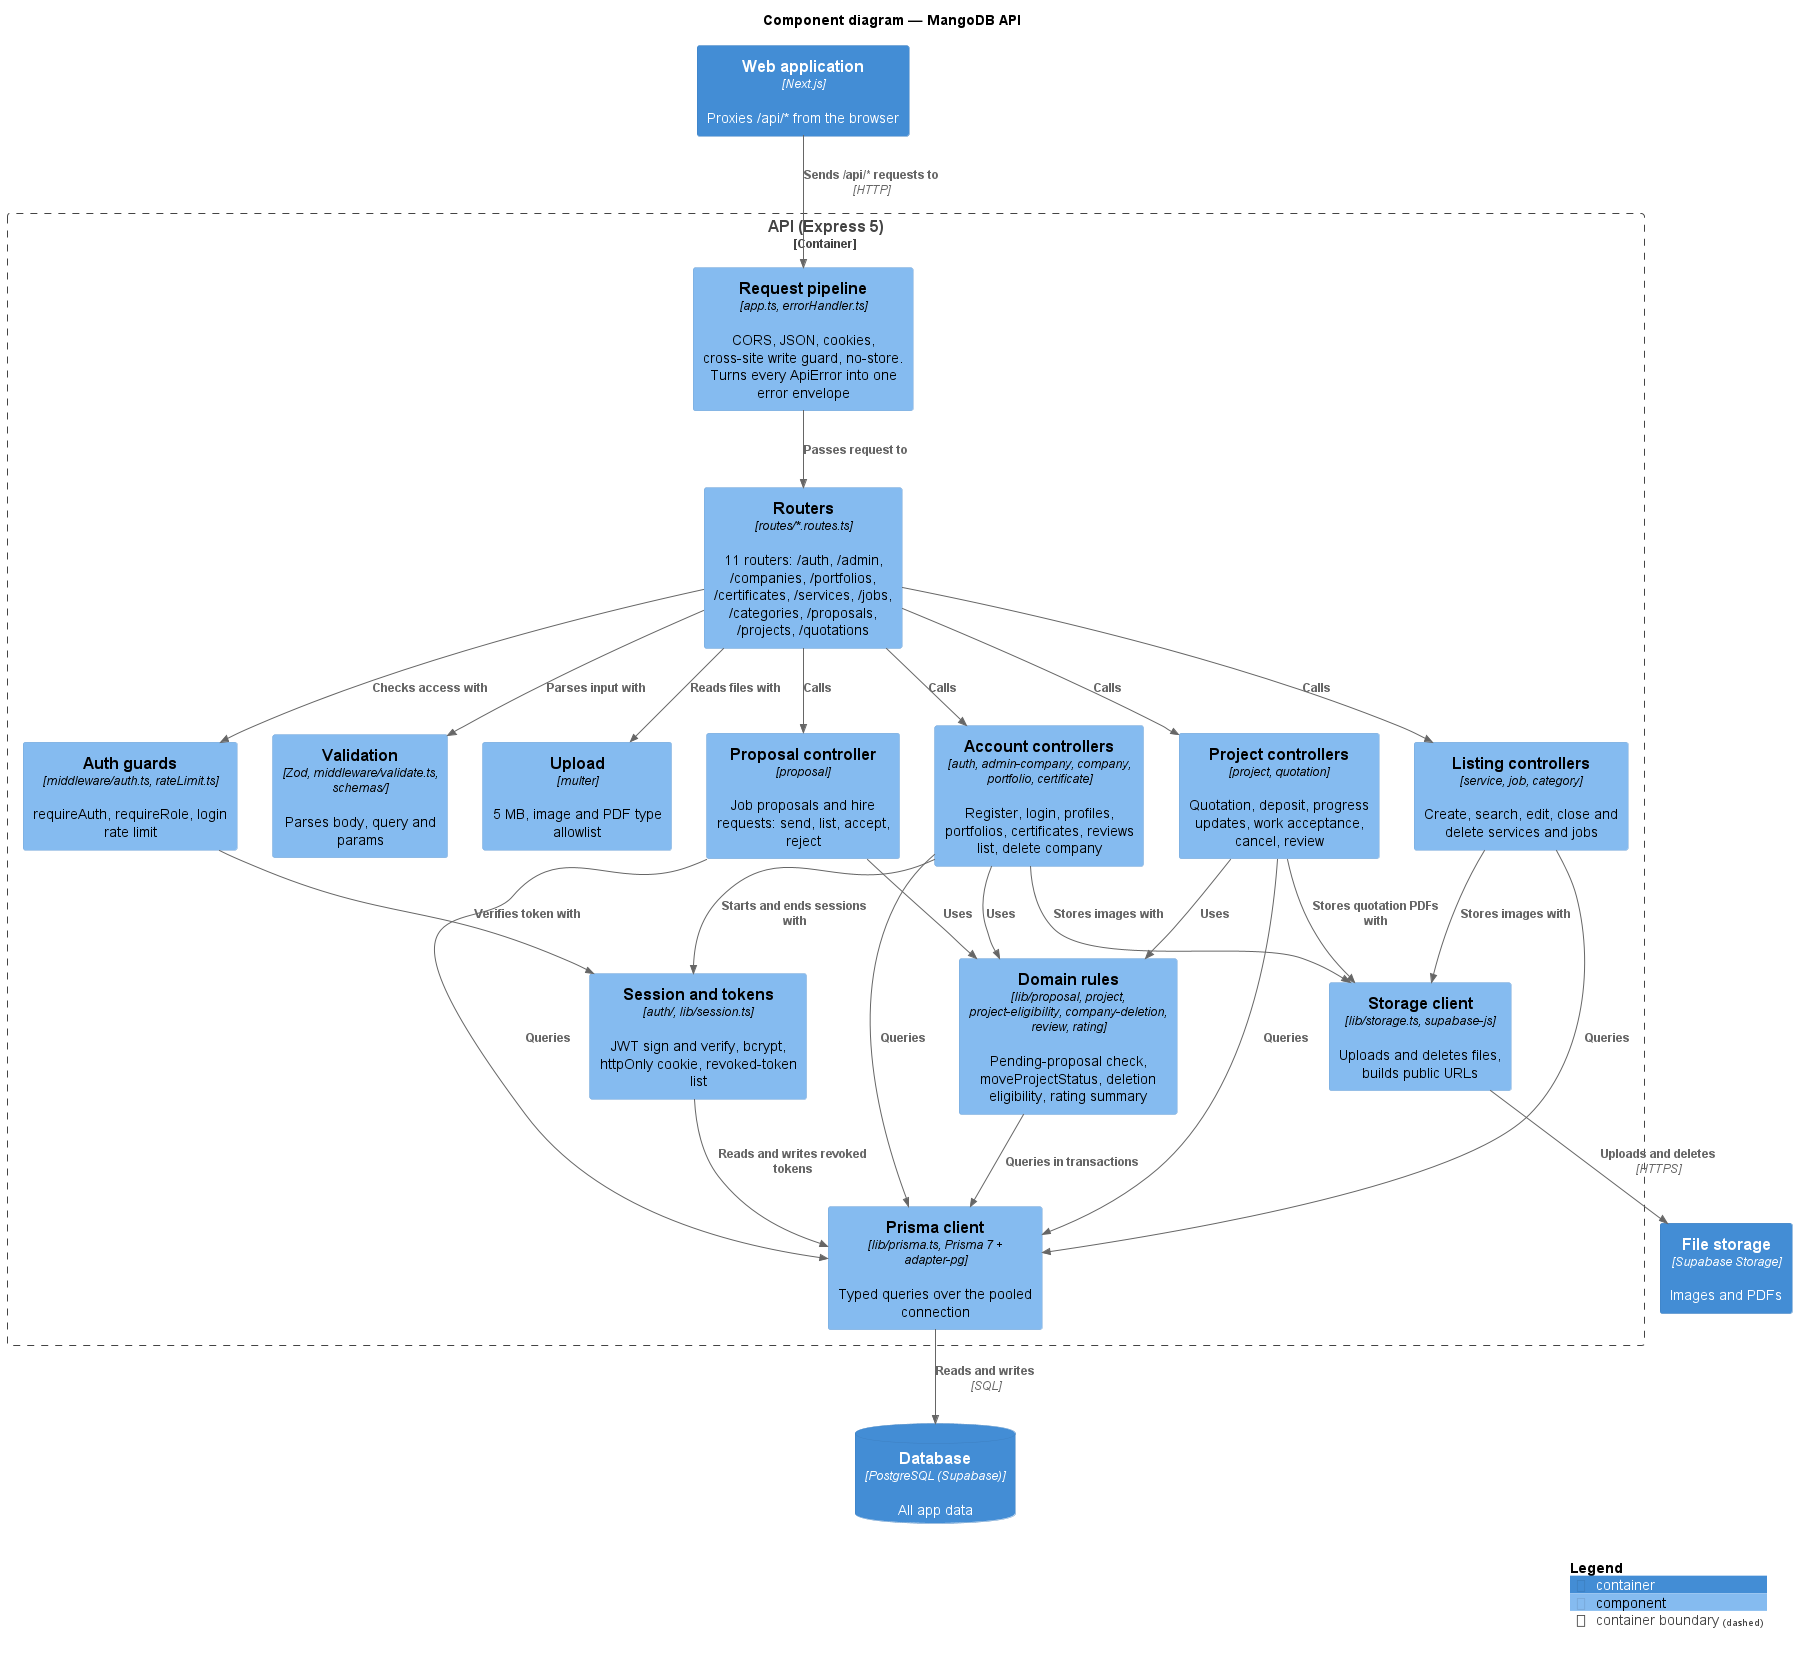

The diagram above was rendered by PlantUML. Its source (embedded in the PNG):
@startuml component
' C4 Level 3: the parts inside the API container (apps/api/src).
!include <C4/C4_Component>

LAYOUT_TOP_DOWN()
HIDE_STEREOTYPE()

title Component diagram — MangoDB API

Container(web, "Web application", "Next.js", "Proxies /api/* from the browser")

Container_Boundary(api, "API (Express 5)") {
    Component(pipeline, "Request pipeline", "app.ts, errorHandler.ts", "CORS, JSON, cookies, cross-site write guard, no-store. Turns every ApiError into one error envelope")
    Component(routers, "Routers", "routes/*.routes.ts", "11 routers: /auth, /admin, /companies, /portfolios, /certificates, /services, /jobs, /categories, /proposals, /projects, /quotations")

    Component(guards, "Auth guards", "middleware/auth.ts, rateLimit.ts", "requireAuth, requireRole, login rate limit")
    Component(validation, "Validation", "Zod, middleware/validate.ts, schemas/", "Parses body, query and params")
    Component(upload, "Upload", "multer", "5 MB, image and PDF type allowlist")

    Component(accounts, "Account controllers", "auth, admin-company, company, portfolio, certificate", "Register, login, profiles, portfolios, certificates, reviews list, delete company")
    Component(listings, "Listing controllers", "service, job, category", "Create, search, edit, close and delete services and jobs")
    Component(proposals, "Proposal controller", "proposal", "Job proposals and hire requests: send, list, accept, reject")
    Component(projects, "Project controllers", "project, quotation", "Quotation, deposit, progress updates, work acceptance, cancel, review")

    Component(authcore, "Session and tokens", "auth/, lib/session.ts", "JWT sign and verify, bcrypt, httpOnly cookie, revoked-token list")
    Component(domain, "Domain rules", "lib/proposal, project, project-eligibility, company-deletion, review, rating", "Pending-proposal check, moveProjectStatus, deletion eligibility, rating summary")
    Component(storageClient, "Storage client", "lib/storage.ts, supabase-js", "Uploads and deletes files, builds public URLs")
    Component(prisma, "Prisma client", "lib/prisma.ts, Prisma 7 + adapter-pg", "Typed queries over the pooled connection")
}

ContainerDb(db, "Database", "PostgreSQL (Supabase)", "All app data")
Container(files, "File storage", "Supabase Storage", "Images and PDFs")

Rel(web, pipeline, "Sends /api/* requests to", "HTTP")
Rel(pipeline, routers, "Passes request to")

Rel(routers, guards, "Checks access with")
Rel(routers, validation, "Parses input with")
Rel(routers, upload, "Reads files with")

Rel(routers, accounts, "Calls")
Rel(routers, listings, "Calls")
Rel(routers, proposals, "Calls")
Rel(routers, projects, "Calls")

Rel(guards, authcore, "Verifies token with")
Rel(accounts, authcore, "Starts and ends sessions with")

Rel(accounts, domain, "Uses")
Rel(proposals, domain, "Uses")
Rel(projects, domain, "Uses")

Rel(accounts, storageClient, "Stores images with")
Rel(listings, storageClient, "Stores images with")
Rel(projects, storageClient, "Stores quotation PDFs with")

Rel(accounts, prisma, "Queries")
Rel(listings, prisma, "Queries")
Rel(proposals, prisma, "Queries")
Rel(projects, prisma, "Queries")
Rel(domain, prisma, "Queries in transactions")
Rel(authcore, prisma, "Reads and writes revoked tokens")

Rel(prisma, db, "Reads and writes", "SQL")
Rel(storageClient, files, "Uploads and deletes", "HTTPS")

SHOW_LEGEND()
@enduml